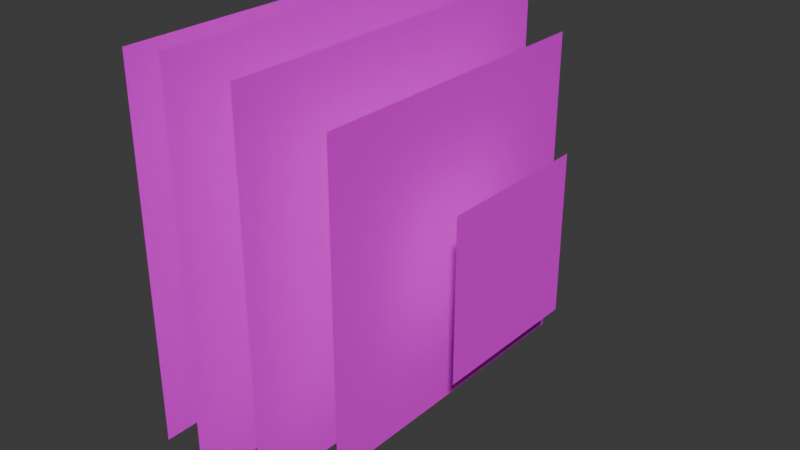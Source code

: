 # Source: UI.blend  (saved by Blender 4.0.36; exported with 4.5.12 LTS)
import bpy
from mathutils import Matrix  # noqa: F401  (used for matrix-valued properties, if any)

bpy.ops.wm.read_factory_settings(use_empty=True)
scene = bpy.context.scene
scene.name = 'Scene'

# ---- collections
col_gun = bpy.data.collections.new('Gun'); scene.collection.children.link(col_gun)
col_explosion = bpy.data.collections.new('Explosion'); scene.collection.children.link(col_explosion)

# ---- images (referenced by path relative to the original .blend; pixels are not part of the script)
import os
ASSET_DIR = os.environ.get("B2B_ASSET_DIR", "")  # directory of the original .blend (textures are referenced by path, not embedded)
HERE = os.path.dirname(os.path.abspath(__file__))  # packed textures are extracted next to this script under _unpacked/

def load_image(name, relpath, width, height, colorspace="sRGB"):
    """Load a texture the original file referenced (path relative to the .blend, or extracted next to this script)."""
    p = next((c for c in (os.path.join(HERE, relpath), os.path.join(ASSET_DIR, relpath)) if relpath and os.path.exists(c)), "")
    if p:
        img = bpy.data.images.load(p, check_existing=True)
        img.name = name
    else:  # same state as the original file: an image datablock whose file is absent (Cycles renders it pink)
        img = bpy.data.images.new(name, width, height)
        img.source = "FILE"
        img.filepath = "//" + (relpath or name)
    img.colorspace_settings.name = colorspace
    return img
img_gun_texture = load_image('Gun-Texture', 'Gun-Texture.png', 1024, 1024, 'sRGB')
img_explosion_texture = load_image('Explosion-Texture', 'Explosion-Texture.png', 1024, 1024, 'sRGB')

# ---- materials (node trees are filled in below, after node groups)
mat_gun_material = bpy.data.materials.new('Gun-Material')
mat_gun_material.use_transparent_shadow = False
mat_explosion_material = bpy.data.materials.new('Explosion-Material')
mat_explosion_material.use_transparent_shadow = False

# ---- material node trees
mat_gun_material.use_nodes = True; mat_gun_material.node_tree.nodes.clear()
_N = mat_gun_material.node_tree.nodes; _L = mat_gun_material.node_tree.links
n0 = _N.new('ShaderNodeBsdfPrincipled'); n0.name = 'Principled BSDF'; n0.location = (10, 300)
n0.inputs[3].default_value = 1.45
n1 = _N.new('ShaderNodeOutputMaterial'); n1.name = 'Material Output'; n1.location = (300, 300)
n2 = _N.new('ShaderNodeMix'); n2.name = 'Mix'; n2.location = (-177, 287)
n2.data_type = 'RGBA'
n2.inputs[6].default_value = (1.0, 1.0, 1.0, 1.0)
n3 = _N.new('ShaderNodeTexImage'); n3.name = 'Image Texture'; n3.location = (-461, 261)
n3.image = img_gun_texture
_L.new(n0.outputs[0], n1.inputs[0])
_L.new(n2.outputs[2], n0.inputs[0])
_L.new(n3.outputs[1], n2.inputs[0])
_L.new(n3.outputs[0], n2.inputs[7])
n1.is_active_output = True
mat_explosion_material.use_nodes = True; mat_explosion_material.node_tree.nodes.clear()
_N = mat_explosion_material.node_tree.nodes; _L = mat_explosion_material.node_tree.links
n0 = _N.new('ShaderNodeBsdfPrincipled'); n0.name = 'Principled BSDF'; n0.location = (10, 300)
n0.inputs[3].default_value = 1.45
n1 = _N.new('ShaderNodeOutputMaterial'); n1.name = 'Material Output'; n1.location = (300, 300)
n2 = _N.new('ShaderNodeMix'); n2.name = 'Mix'; n2.location = (-185, 258)
n2.data_type = 'RGBA'
n2.inputs[6].default_value = (1.0, 1.0, 1.0, 1.0)
n3 = _N.new('ShaderNodeTexImage'); n3.name = 'Image Texture'; n3.location = (-500, 232)
n3.image = img_explosion_texture
_L.new(n0.outputs[0], n1.inputs[0])
_L.new(n2.outputs[2], n0.inputs[0])
_L.new(n3.outputs[0], n2.inputs[7])
_L.new(n3.outputs[1], n2.inputs[0])
n1.is_active_output = True

# ---- world
world_world = bpy.data.worlds.new('World'); scene.world = world_world
world_world.use_nodes = True; world_world.node_tree.nodes.clear()
_N = world_world.node_tree.nodes; _L = world_world.node_tree.links
n0 = _N.new('ShaderNodeOutputWorld'); n0.name = 'World Output'; n0.location = (300, 300)
n1 = _N.new('ShaderNodeBackground'); n1.name = 'Background'; n1.location = (10, 300)
n1.inputs[0].default_value = (0.05088, 0.05088, 0.05088, 1.0)
_L.new(n1.outputs[0], n0.inputs[0])
n0.is_active_output = True
world_world.color = (0.05088, 0.05088, 0.05088)
world_world.use_sun_shadow = False
world_world.sun_shadow_jitter_overblur = 0.0

# ---- meshes
me_cube_001 = bpy.data.meshes.new('Cube.001')
me_cube_001.from_pydata([(0.01304, -0.009156, -0.03522), (0.002748, -0.008568, 0.06605), (0.01304, 0.009156, -0.03522), (0.04756, -0.009156, -0.03554), (0.02787, -0.01103, 0.06009), (0.04756, 0.009156, -0.03554), (0.02787, 0.01103, 0.06009), (0.002748, -0.0087, 0.03635), (0.002748, 0.0087, 0.03635), (0.03662, 0.01103, 0.03664), (0.03662, -0.01103, 0.03664), (-0.1112, -0.008568, 0.06598), (-0.1112, 0.008568, 0.06598), (-0.1112, -0.007225, 0.03628), (-0.1112, 0.007225, 0.03628), (0.01528, 0.009156, -0.02662), (0.04604, 0.009156, -0.02605), (0.04604, -0.009156, -0.02605), (0.01528, -0.009156, -0.02662), (0.005682, -0.008711, 0.02777), (0.005682, 0.008711, 0.02777), (0.03644, 0.008711, 0.02841), (0.03644, -0.008711, 0.02841), (-0.01921, -0.007479, 0.0186), (-0.02853, -0.007479, 0.04057), (-0.01921, 0.007479, 0.0186), (-0.02853, 0.007479, 0.04057), (0.01027, -0.007479, 0.0135), (0.005562, -0.002105, 0.03778), (0.01027, 0.007479, 0.0135), (0.005562, 0.001972, 0.03778), (0.002748, -0.01103, 0.05042), (0.002748, 0.01103, 0.05042), (0.03225, 0.01103, 0.04758), (0.03225, -0.01103, 0.04758), (-0.1112, -0.01103, 0.05035), (-0.1112, 0.01103, 0.05035), (0.002748, 0.008568, 0.06605), (0.02837, -0.004255, 0.0572), (0.02837, 0.001412, 0.0572), (0.03178, -0.004255, 0.0621), (0.0303, -0.004255, 0.06142), (0.0303, 0.001412, 0.06142), (0.03178, 0.001412, 0.0621), (0.03294, -0.004255, 0.05561), (0.03442, -0.004255, 0.05628), (0.0356, -0.004255, 0.05943), (0.03493, -0.004255, 0.06091), (0.03442, 0.001412, 0.05628), (0.03294, 0.001412, 0.05561), (0.03493, 0.001412, 0.06091), (0.0356, 0.001412, 0.05943), (-0.01419, 0.007479, 0.01773), (-0.02272, 0.007479, 0.04009), (-0.01419, -0.007479, 0.01773), (-0.02272, -0.007479, 0.04009), (-0.0213, -0.007479, 0.02352), (-0.0213, 0.007479, 0.02352), (0.009214, 0.007479, 0.01894), (0.009214, -0.007479, 0.01894), (-0.0161, -0.007479, 0.02274), (-0.0161, 0.007479, 0.02274), (-0.02174, -0.007479, 0.02455), (-0.02174, 0.007479, 0.02455), (0.008993, 0.001972, 0.02008), (0.008993, -0.002105, 0.02008), (-0.0165, -0.007479, 0.02379), (-0.0165, 0.007479, 0.02379), (-0.02153, 0.001972, 0.03999), (-0.01316, -0.007479, 0.01755), (-0.01316, 0.007479, 0.01755), (-0.02153, -0.002105, 0.03999), (-0.01504, -0.007479, 0.02258), (-0.01504, 0.007479, 0.02258), (-0.01543, -0.002105, 0.02363), (-0.01543, 0.001972, 0.02363)], [], [(31, 1, 11, 35), (32, 37, 6, 33), (33, 6, 4, 34), (34, 4, 1, 31), (2, 5, 3, 0), (6, 37, 1, 4), (22, 10, 7, 19), (21, 9, 10, 22), (20, 8, 9, 21), (19, 7, 8, 20), (35, 11, 12, 36), (8, 7, 13, 14), (1, 37, 12, 11), (32, 8, 14, 36), (0, 18, 15, 2), (2, 15, 16, 5), (5, 16, 17, 3), (3, 17, 18, 0), (18, 19, 20, 15), (15, 20, 21, 16), (16, 21, 22, 17), (17, 22, 19, 18), (62, 24, 26, 63), (75, 68, 30, 64), (66, 55, 24, 62), (70, 29, 27, 69), (37, 32, 36, 12), (13, 35, 36, 14), (10, 34, 31, 7), (9, 33, 34, 10), (8, 32, 33, 9), (7, 31, 35, 13), (50, 43, 40, 47), (39, 49, 44, 38), (38, 41, 42, 39), (48, 51, 46, 45), (39, 42, 43, 50, 51, 48, 49), (40, 43, 42, 41), (44, 49, 48, 45), (50, 47, 46, 51), (44, 45, 46, 47, 40, 41, 38), (25, 52, 54, 23), (74, 71, 55, 66), (63, 26, 53, 67), (25, 57, 61, 52), (69, 72, 60, 54), (54, 60, 56, 23), (70, 73, 58, 29), (23, 56, 57, 25), (57, 63, 67, 61), (72, 74, 66, 60), (60, 66, 62, 56), (73, 75, 64, 58), (56, 62, 63, 57), (61, 67, 75, 73), (59, 65, 74, 72), (52, 61, 73, 70), (27, 59, 72, 69), (65, 28, 71, 74), (52, 70, 69, 54), (67, 53, 68, 75)])
_uv = me_cube_001.uv_layers.new(name='UVMap')
_uv.uv.foreach_set('vector', [0.5625, 1.0, 0.625, 1.0, 0.625, 1.0, 0.5625, 1.0, 0.5625, 0.25, 0.625, 0.25, 0.625, 0.5, 0.5625, 0.5, 0.5625, 0.5, 0.625, 0.5, 0.625, 0.75, 0.5625, 0.75, 0.5625, 0.75, 0.625, 0.75, 0.625, 1.0, 0.5625, 1.0, 0.125, 0.5, 0.375, 0.5, 0.375, 0.75, 0.125, 0.75, 0.625, 0.5, 0.875, 0.5, 0.875, 0.75, 0.625, 0.75, 0.4822, 0.75, 0.5, 0.75, 0.5, 1.0, 0.4822, 1.0, 0.4822, 0.5, 0.5, 0.5, 0.5, 0.75, 0.4822, 0.75, 0.4822, 0.25, 0.5, 0.25, 0.5, 0.5, 0.4822, 0.5, 0.4822, 0.0, 0.5, 0.0, 0.5, 0.25, 0.4822, 0.25, 0.5625, 0.0, 0.625, 0.0, 0.625, 0.25, 0.5625, 0.25, 0.5, 0.25, 0.5, 0.0, 0.5, 0.0, 0.5, 0.25, 0.875, 0.75, 0.875, 0.5, 0.875, 0.5, 0.875, 0.75, 0.5625, 0.25, 0.5, 0.25, 0.5, 0.25, 0.5625, 0.25, 0.375, 0.0, 0.3939, 0.0, 0.3939, 0.25, 0.375, 0.25, 0.375, 0.25, 0.3939, 0.25, 0.3939, 0.5, 0.375, 0.5, 0.375, 0.5, 0.3939, 0.5, 0.3939, 0.75, 0.375, 0.75, 0.375, 0.75, 0.3939, 0.75, 0.3939, 1.0, 0.375, 1.0, 0.3939, 0.0, 0.4822, 0.0, 0.4822, 0.25, 0.3939, 0.25, 0.3939, 0.25, 0.4822, 0.25, 0.4822, 0.5, 0.3939, 0.5, 0.3939, 0.5, 0.4822, 0.5, 0.4822, 0.75, 0.3939, 0.75, 0.3939, 0.75, 0.4822, 0.75, 0.4822, 1.0, 0.3939, 1.0, 0.4428, 0.0001108, 0.625, 0.0, 0.625, 0.25, 0.4441, 0.2519, 0.4476, 0.3079, 0.6239, 0.2998, 0.625, 0.5, 0.4409, 0.4975, 0.447, 0.9518, 0.625, 0.9574, 0.625, 1.0, 0.4455, 0.9963, 0.1763, 0.5, 0.375, 0.5, 0.375, 0.75, 0.1763, 0.75, 0.625, 0.25, 0.5625, 0.25, 0.5625, 0.25, 0.625, 0.25, 0.5, 0.0, 0.5625, 0.0, 0.5625, 0.25, 0.5, 0.25, 0.5, 0.75, 0.5625, 0.75, 0.5625, 1.0, 0.5, 1.0, 0.5, 0.5, 0.5625, 0.5, 0.5625, 0.75, 0.5, 0.75, 0.5, 0.25, 0.5625, 0.25, 0.5625, 0.5, 0.5, 0.5, 0.5, 1.0, 0.5625, 1.0, 0.5625, 1.0, 0.5, 1.0, 0.6757, 0.5, 0.8243, 0.5, 0.8243, 0.75, 0.6757, 0.75, 0.125, 0.5, 0.3243, 0.5, 0.3243, 0.75, 0.125, 0.75, 0.375, 0.0, 0.5743, 0.0, 0.5743, 0.25, 0.375, 0.25, 0.4257, 0.5, 0.5743, 0.5, 0.5743, 0.75, 0.4257, 0.75, 0.375, 0.25, 0.5743, 0.25, 0.625, 0.3007, 0.625, 0.4493, 0.5743, 0.5, 0.4257, 0.5, 0.375, 0.4493, 0.625, 0.0, 0.625, 0.25, 0.5743, 0.25, 0.5743, 0.0, 0.3243, 0.75, 0.3243, 0.5, 0.4257, 0.5, 0.4257, 0.75, 0.6757, 0.5, 0.6757, 0.75, 0.5743, 0.75, 0.5743, 0.5, 0.375, 0.8007, 0.4257, 0.75, 0.5743, 0.75, 0.625, 0.8007, 0.625, 0.9493, 0.5743, 1.0, 0.375, 1.0, 0.125, 0.5, 0.1676, 0.5, 0.1676, 0.75, 0.125, 0.75, 0.4477, 0.9421, 0.6239, 0.9502, 0.625, 0.9574, 0.447, 0.9518, 0.4441, 0.2519, 0.625, 0.25, 0.625, 0.2926, 0.4469, 0.2982, 0.375, 0.25, 0.4317, 0.2509, 0.4348, 0.2976, 0.379, 0.298, 0.3802, 0.9417, 0.4345, 0.944, 0.4348, 0.9524, 0.379, 0.952, 0.379, 0.952, 0.4348, 0.9524, 0.4324, 0.9981, 0.375, 1.0, 0.3802, 0.3083, 0.4345, 0.306, 0.43, 0.4987, 0.375, 0.5, 0.375, 0.0, 0.431, 0.0, 0.4317, 0.2509, 0.375, 0.25, 0.4317, 0.2509, 0.4441, 0.2519, 0.4469, 0.2982, 0.4348, 0.2976, 0.4345, 0.944, 0.4477, 0.9421, 0.447, 0.9518, 0.4348, 0.9524, 0.4348, 0.9524, 0.447, 0.9518, 0.4455, 0.9963, 0.4324, 0.9981, 0.4345, 0.306, 0.4476, 0.3079, 0.4409, 0.4975, 0.43, 0.4987, 0.431, 0.0, 0.4428, 0.0001108, 0.4441, 0.2519, 0.4317, 0.2509, 0.4348, 0.2976, 0.4469, 0.2982, 0.4476, 0.3079, 0.4345, 0.306, 0.43, 0.7513, 0.4409, 0.7525, 0.4477, 0.9421, 0.4345, 0.944, 0.379, 0.298, 0.4348, 0.2976, 0.4345, 0.306, 0.3802, 0.3083, 0.375, 0.75, 0.43, 0.7513, 0.4345, 0.944, 0.3802, 0.9417, 0.4409, 0.7525, 0.625, 0.75, 0.6239, 0.9502, 0.4477, 0.9421, 0.1676, 0.5, 0.1763, 0.5, 0.1763, 0.75, 0.1676, 0.75, 0.4469, 0.2982, 0.625, 0.2926, 0.6239, 0.2998, 0.4476, 0.3079])
me_cube_001.update()
me_cube_003 = bpy.data.meshes.new('Cube.003')
me_cube_003.from_pydata([(0.01304, -0.009156, -0.03671), (0.002748, -0.008379, 0.06701), (0.01304, 0.009156, -0.03522), (0.05207, -0.0117, -0.03673), (0.02787, -0.01103, 0.06009), (0.04866, 0.007977, -0.03703), (0.02867, 0.01148, 0.06009), (0.002748, -0.0101, 0.03454), (0.002748, 0.0087, 0.03635), (0.03742, 0.01148, 0.03664), (0.04003, -0.0124, 0.03683), (-0.1105, -0.008442, 0.0675), (-0.1108, 0.008556, 0.06753), (-0.1116, -0.007616, 0.03628), (-0.1112, 0.007225, 0.03628), (0.01528, 0.009156, -0.02662), (0.04604, 0.009156, -0.02605), (0.04945, -0.01052, -0.02585), (0.01528, -0.009156, -0.02662), (0.005682, -0.008711, 0.02777), (0.005682, 0.008711, 0.02777), (0.03714, 0.008533, 0.02841), (0.03985, -0.01008, 0.02861), (-0.02055, -0.008412, 0.01425), (-0.02986, -0.008412, 0.03621), (-0.02055, 0.007549, 0.01425), (-0.02986, 0.007549, 0.03621), (0.008933, -0.008412, 0.009148), (0.008933, 0.007549, 0.009148), (0.004227, 0.007549, 0.03343), (0.002748, -0.01244, 0.04861), (0.002748, 0.01103, 0.05042), (0.03305, 0.01148, 0.04758), (0.03566, -0.0124, 0.04777), (-0.1109, -0.01136, 0.05035), (-0.1112, 0.01103, 0.05035), (0.002748, 0.008623, 0.06704), (0.02694, -0.00458, 0.05683), (0.03016, -0.00458, 0.06541), (0.02694, 0.00458, 0.05683), (0.03016, 0.00458, 0.06541), (0.03552, -0.00458, 0.05361), (0.03874, -0.00458, 0.06219), (0.03552, 0.00458, 0.05361), (0.03874, 0.00458, 0.06219), (0.002748, -0.009857, 0.06438), (-0.1112, -0.01023, 0.06431), (0.02951, 0.01148, 0.0577), (0.02871, -0.01103, 0.0577), (-0.1112, 0.009039, 0.06299), (0.002748, 0.009039, 0.06306), (-0.107, -0.008391, 0.06648), (-0.1077, -0.008352, 0.03447), (-0.1075, 0.007272, 0.03629), (-0.1075, 0.01103, 0.05035), (-0.107, -0.01205, 0.04854), (-0.1072, 0.008561, 0.0675), (-0.1075, 0.009039, 0.06299), (-0.1075, -0.009535, 0.06431), (0.01304, 0.003914, -0.03522), (0.04866, 0.002735, -0.03847), (0.02787, 0.004716, 0.06009), (0.03662, 0.004716, 0.03664), (0.002748, 0.003719, 0.03635), (-0.1107, 0.00369, 0.06752), (-0.1112, 0.003088, 0.03628), (0.01528, 0.003914, -0.02662), (0.04604, 0.003914, -0.02605), (0.005682, 0.003724, 0.02777), (0.03644, 0.003724, 0.02841), (-0.1112, 0.004716, 0.05035), (0.03305, 0.005161, 0.04758), (0.002748, 0.003825, 0.06627), (-0.1112, 0.003623, 0.06337), (0.03006, 0.005373, 0.0577), (-0.1071, 0.003811, 0.06645), (-0.1075, 0.003109, 0.03629), (0.002748, -0.01103, 0.05042), (-0.1075, -0.01103, 0.05035), (-0.01344, 0.007549, 0.01302), (-0.02165, 0.007549, 0.03554), (-0.01344, -0.008412, 0.01302), (-0.02165, -0.008412, 0.03554), (-0.02362, -0.008412, 0.0215), (-0.02362, 0.007549, 0.0215), (0.00738, 0.007549, 0.01716), (0.00738, -0.008412, 0.01716), (-0.01615, -0.008412, 0.02045), (-0.01615, 0.007549, 0.02045), (0.004227, -0.002866, 0.03343), (-0.02165, -0.002866, 0.03554), (0.00738, -0.002866, 0.01716), (-0.01615, -0.002866, 0.02045)], [], [(58, 51, 11, 46), (50, 36, 6, 47), (74, 61, 4, 48), (48, 4, 1, 45), (59, 60, 3, 0), (61, 72, 1, 4), (22, 10, 7, 19), (69, 62, 10, 22), (20, 8, 9, 21), (68, 63, 8, 20), (73, 64, 12, 49), (76, 52, 13, 65), (75, 56, 12, 64), (54, 53, 14, 35), (59, 66, 15, 2), (2, 15, 16, 5), (60, 67, 17, 3), (3, 17, 18, 0), (66, 68, 20, 15), (15, 20, 21, 16), (67, 69, 22, 17), (17, 22, 19, 18), (83, 24, 26, 84), (88, 80, 29, 85), (87, 82, 24, 83), (79, 28, 27, 81), (57, 54, 35, 49), (65, 70, 35, 14), (10, 33, 30, 7), (62, 71, 33, 10), (8, 31, 32, 9), (52, 55, 34, 13), (37, 38, 40, 39), (39, 40, 44, 43), (43, 44, 42, 41), (41, 42, 38, 37), (39, 43, 41, 37), (44, 40, 38, 42), (56, 57, 49, 12), (70, 73, 49, 35), (33, 48, 45, 30), (71, 74, 48, 33), (31, 50, 47, 32), (55, 58, 46, 34), (30, 45, 58, 55), (36, 50, 57, 56), (7, 30, 55, 52), (50, 31, 54, 57), (31, 8, 53, 54), (72, 36, 56, 75), (63, 7, 52, 76), (45, 1, 51, 58), (8, 63, 76, 53), (1, 72, 75, 51), (32, 47, 74, 71), (34, 46, 73, 70), (9, 32, 71, 62), (13, 34, 70, 65), (16, 21, 69, 67), (18, 19, 68, 66), (5, 16, 67, 60), (0, 18, 66, 59), (51, 75, 64, 11), (53, 76, 65, 14), (46, 11, 64, 73), (19, 7, 63, 68), (21, 9, 62, 69), (6, 36, 72, 61), (2, 5, 60, 59), (47, 6, 61, 74), (55, 30, 77, 78), (25, 79, 81, 23), (84, 26, 80, 88), (25, 84, 88, 79), (27, 86, 87, 81), (81, 87, 83, 23), (79, 88, 85, 28), (23, 83, 84, 25), (91, 89, 90, 92)])
_uv = me_cube_003.uv_layers.new(name='UVMap')
_uv.uv.foreach_set('vector', [0.2814, 0.01766, 0.2705, 0.01766, 0.2705, 0.004415, 0.2814, 0.004407, 0.4864, 0.4135, 0.4973, 0.4134, 0.4749, 0.5038, 0.4664, 0.5068, 0.6571, 0.8626, 0.6571, 0.8717, 0.6006, 0.8717, 0.6006, 0.8626, 0.3015, 0.5068, 0.2929, 0.5038, 0.2705, 0.4134, 0.2814, 0.4135, 0.7141, 0.6385, 0.7141, 0.5146, 0.7611, 0.5146, 0.7611, 0.6385, 0.718, 0.506, 0.7218, 0.4134, 0.7657, 0.4133, 0.7745, 0.506, 0.4907, 0.7768, 0.4958, 0.8071, 0.3748, 0.8223, 0.3811, 0.7903, 0.6536, 0.7522, 0.6571, 0.7818, 0.6006, 0.7818, 0.6089, 0.7522, 0.2535, 0.819, 0.2599, 0.8509, 0.1389, 0.8357, 0.144, 0.8054, 0.7148, 0.8687, 0.7148, 0.9013, 0.697, 0.9013, 0.6969, 0.8687, 0.8851, 0.4105, 0.8864, 0.4218, 0.8685, 0.4216, 0.8668, 0.4108, 0.8032, 0.8358, 0.8405, 0.8358, 0.8403, 0.849, 0.8033, 0.849, 0.7218, 0.01755, 0.7042, 0.01755, 0.7042, 0.004303, 0.7218, 0.004303, 0.4405, 0.01763, 0.3882, 0.01756, 0.3882, 0.004303, 0.4405, 0.004376, 0.7141, 0.6385, 0.7141, 0.6705, 0.6953, 0.6705, 0.6953, 0.6385, 0.2599, 0.5914, 0.2475, 0.6208, 0.1379, 0.607, 0.1374, 0.5725, 0.6543, 0.5192, 0.6543, 0.5537, 0.6073, 0.5537, 0.6073, 0.5192, 0.4973, 0.5438, 0.4968, 0.5783, 0.3872, 0.5922, 0.3748, 0.5628, 0.7141, 0.6705, 0.7148, 0.8687, 0.6969, 0.8687, 0.6953, 0.6705, 0.2475, 0.6208, 0.2535, 0.819, 0.144, 0.8054, 0.1379, 0.607, 0.6543, 0.5537, 0.6536, 0.7522, 0.6089, 0.7522, 0.6073, 0.5537, 0.4968, 0.5783, 0.4907, 0.7768, 0.3811, 0.7903, 0.3872, 0.5922, 0.058, 0.7082, 0.058, 0.7656, 0.004303, 0.7656, 0.004303, 0.7082, 0.912, 0.2527, 0.8596, 0.2768, 0.8596, 0.1836, 0.9169, 0.1675, 0.912, 0.05796, 0.8596, 0.03389, 0.8596, 0.004303, 0.9105, 0.03093, 0.004303, 0.654, 0.004303, 0.5725, 0.058, 0.5725, 0.058, 0.654, 0.4864, 0.01766, 0.4405, 0.01763, 0.4405, 0.004376, 0.4864, 0.004407, 0.8882, 0.315, 0.8824, 0.3656, 0.8596, 0.3654, 0.8733, 0.315, 0.377, 0.5352, 0.3378, 0.5194, 0.3274, 0.4135, 0.3785, 0.4134, 0.6571, 0.7818, 0.6571, 0.8241, 0.6006, 0.8241, 0.6006, 0.7818, 0.3893, 0.4134, 0.4405, 0.4135, 0.43, 0.5194, 0.3908, 0.5352, 0.3796, 0.01756, 0.3273, 0.01763, 0.3273, 0.004376, 0.3796, 0.004303, 0.4385, 0.9044, 0.4237, 0.875, 0.4532, 0.8603, 0.4679, 0.8897, 0.4679, 0.8897, 0.4532, 0.8603, 0.4826, 0.8456, 0.4973, 0.875, 0.4826, 0.9191, 0.4973, 0.9485, 0.4679, 0.9633, 0.4532, 0.9338, 0.4532, 0.9338, 0.4237, 0.9485, 0.409, 0.9191, 0.4385, 0.9044, 0.4679, 0.8897, 0.4826, 0.9191, 0.4532, 0.9338, 0.4385, 0.9044, 0.4385, 0.8309, 0.4532, 0.8603, 0.4237, 0.875, 0.409, 0.8456, 0.4973, 0.01766, 0.4864, 0.01766, 0.4864, 0.004407, 0.4973, 0.004415, 0.8824, 0.3656, 0.8851, 0.4105, 0.8668, 0.4108, 0.8596, 0.3654, 0.3378, 0.5194, 0.3015, 0.5068, 0.2814, 0.4135, 0.3274, 0.4135, 0.6571, 0.8241, 0.6571, 0.8626, 0.6006, 0.8626, 0.6006, 0.8241, 0.4405, 0.4135, 0.4864, 0.4135, 0.4664, 0.5068, 0.43, 0.5194, 0.3273, 0.01763, 0.2814, 0.01766, 0.2814, 0.004407, 0.3273, 0.004376, 0.3274, 0.4135, 0.2814, 0.4135, 0.2814, 0.01766, 0.3273, 0.01763, 0.4973, 0.4134, 0.4864, 0.4135, 0.4864, 0.01766, 0.4973, 0.01766, 0.3785, 0.4134, 0.3274, 0.4135, 0.3273, 0.01763, 0.3796, 0.01756, 0.4864, 0.4135, 0.4405, 0.4135, 0.4405, 0.01763, 0.4864, 0.01766, 0.4405, 0.4135, 0.3893, 0.4134, 0.3882, 0.01756, 0.4405, 0.01763, 0.7218, 0.4134, 0.7042, 0.4133, 0.7042, 0.01755, 0.7218, 0.01755, 0.801, 0.44, 0.8456, 0.44, 0.8405, 0.8358, 0.8032, 0.8358, 0.2814, 0.4135, 0.2705, 0.4134, 0.2705, 0.01766, 0.2814, 0.01766, 0.7831, 0.44, 0.801, 0.44, 0.8032, 0.8358, 0.7883, 0.8358, 0.7657, 0.4133, 0.7218, 0.4134, 0.7218, 0.01755, 0.7657, 0.01755, 0.6798, 0.8241, 0.6798, 0.8626, 0.6571, 0.8626, 0.6571, 0.8241, 0.9389, 0.3654, 0.9317, 0.4108, 0.8851, 0.4105, 0.8824, 0.3656, 0.6798, 0.7818, 0.6798, 0.8241, 0.6571, 0.8241, 0.6571, 0.7818, 0.9252, 0.315, 0.9389, 0.3654, 0.8824, 0.3656, 0.8882, 0.315, 0.6731, 0.5537, 0.6715, 0.7522, 0.6536, 0.7522, 0.6543, 0.5537, 0.7611, 0.6705, 0.7595, 0.8687, 0.7148, 0.8687, 0.7141, 0.6705, 0.6731, 0.5192, 0.6731, 0.5537, 0.6543, 0.5537, 0.6543, 0.5192, 0.7611, 0.6385, 0.7611, 0.6705, 0.7141, 0.6705, 0.7141, 0.6385, 0.7657, 0.01755, 0.7218, 0.01755, 0.7218, 0.004303, 0.7657, 0.004303, 0.7883, 0.8358, 0.8032, 0.8358, 0.8033, 0.849, 0.7884, 0.849, 0.9317, 0.4108, 0.93, 0.4216, 0.8864, 0.4218, 0.8851, 0.4105, 0.7595, 0.8687, 0.7594, 0.9013, 0.7148, 0.9013, 0.7148, 0.8687, 0.6715, 0.7522, 0.6798, 0.7818, 0.6571, 0.7818, 0.6536, 0.7522, 0.6953, 0.506, 0.7042, 0.4133, 0.7218, 0.4134, 0.718, 0.506, 0.6953, 0.6385, 0.6953, 0.5146, 0.7141, 0.5146, 0.7141, 0.6385, 0.6798, 0.8626, 0.6798, 0.8717, 0.6571, 0.8717, 0.6571, 0.8626, 0.3273, 0.01763, 0.3274, 0.4135, 0.3274, 0.4135, 0.3273, 0.01763, 0.004303, 0.6799, 0.004303, 0.654, 0.058, 0.654, 0.058, 0.6799, 0.9105, 0.2797, 0.8596, 0.3064, 0.8596, 0.2768, 0.912, 0.2527, 0.9355, 0.2666, 0.9105, 0.2797, 0.912, 0.2527, 0.9378, 0.2408, 0.9451, 0.151, 0.9169, 0.1431, 0.912, 0.05796, 0.9378, 0.06983, 0.9378, 0.06983, 0.912, 0.05796, 0.9105, 0.03093, 0.9355, 0.04405, 0.9378, 0.2408, 0.912, 0.2527, 0.9169, 0.1675, 0.9451, 0.1596, 0.058, 0.6799, 0.058, 0.7082, 0.004303, 0.7082, 0.004303, 0.6799, 0.9169, 0.1431, 0.8596, 0.1271, 0.8596, 0.03389, 0.912, 0.05796])
me_cube_003.materials.append(mat_gun_material)
me_cube_003.update()
me_cube = bpy.data.meshes.new('Cube')
me_cube.from_pydata([(0.01001, -0.00985, -0.03621), (0.003195, -0.009217, 0.06842), (0.01001, 0.00985, -0.03621), (0.003195, 0.009217, 0.06842), (0.04875, -0.00985, -0.03656), (0.03022, -0.01187, 0.06201), (0.04875, 0.00985, -0.03656), (0.03022, 0.01187, 0.06201), (0.003195, -0.009359, 0.03479), (0.003195, 0.009359, 0.03479), (0.03964, 0.01187, 0.03509), (0.03964, -0.01187, 0.03509), (-0.1145, -0.007772, 0.03479), (-0.1145, 0.007772, 0.03479), (0.01242, 0.00985, -0.02696), (0.04711, 0.00985, -0.02635), (0.04711, -0.00985, -0.02635), (0.01242, -0.00985, -0.02696), (0.00474, -0.009371, 0.02732), (0.00474, 0.009371, 0.02732), (0.03943, 0.009371, 0.02793), (0.03943, -0.009371, 0.02793), (-0.02043, -0.008045, 0.01738), (-0.03045, -0.008045, 0.04101), (-0.02043, 0.008045, 0.01738), (-0.03045, 0.008045, 0.04101), (0.01128, -0.008045, 0.01189), (0.006222, -0.008045, 0.03801), (0.01128, 0.008045, 0.01189), (0.006222, 0.008045, 0.03801), (0.003195, -0.01187, 0.0516), (0.003195, 0.01187, 0.0516), (0.03493, 0.01187, 0.04855), (0.03493, -0.01187, 0.04855), (-0.1145, -0.01187, 0.0516), (-0.1145, 0.01187, 0.0516), (-0.1145, -0.009217, 0.06842), (-0.1145, 0.009217, 0.06842), (0.02555, -0.005927, 0.05633), (0.02971, -0.005927, 0.06743), (0.02555, 0.005927, 0.05633), (0.02971, 0.005927, 0.06743), (0.03665, -0.005927, 0.05216), (0.04081, -0.005927, 0.06326), (0.03665, 0.005927, 0.05216), (0.04081, 0.005927, 0.06326)], [], [(30, 1, 36, 34), (31, 3, 7, 32), (32, 7, 5, 33), (33, 5, 1, 30), (2, 6, 4, 0), (7, 3, 1, 5), (21, 11, 8, 18), (20, 10, 11, 21), (19, 9, 10, 20), (18, 8, 9, 19), (34, 36, 37, 35), (9, 8, 12, 13), (1, 3, 37, 36), (31, 9, 13, 35), (0, 17, 14, 2), (2, 14, 15, 6), (6, 15, 16, 4), (4, 16, 17, 0), (17, 18, 19, 14), (14, 19, 20, 15), (15, 20, 21, 16), (16, 21, 18, 17), (22, 23, 25, 24), (24, 25, 29, 28), (26, 27, 23, 22), (24, 28, 26, 22), (3, 31, 35, 37), (12, 34, 35, 13), (11, 33, 30, 8), (10, 32, 33, 11), (9, 31, 32, 10), (8, 30, 34, 12), (38, 39, 41, 40), (40, 41, 45, 44), (44, 45, 43, 42), (42, 43, 39, 38), (40, 44, 42, 38), (45, 41, 39, 43)])
_uv = me_cube.uv_layers.new(name='UVMap')
_uv.uv.foreach_set('vector', [0.1992, 0.4315, 0.1374, 0.4314, 0.1374, 0.004342, 0.1992, 0.004342, 0.06702, 0.4315, 0.1288, 0.4315, 0.1046, 0.5297, 0.05576, 0.5467, 0.6867, 0.4589, 0.6867, 0.5106, 0.6006, 0.5106, 0.6006, 0.4589, 0.2104, 0.5466, 0.1616, 0.5297, 0.1374, 0.4314, 0.1992, 0.4315, 0.6794, 0.004303, 0.6794, 0.1448, 0.6079, 0.1448, 0.6079, 0.004303, 0.5059, 0.5322, 0.5155, 0.4314, 0.5824, 0.4314, 0.592, 0.5322, 0.983, 0.6761, 0.9863, 0.7034, 0.8542, 0.7135, 0.8575, 0.6861, 0.6776, 0.3812, 0.6867, 0.4072, 0.6006, 0.4072, 0.6097, 0.3812, 0.9907, 0.9682, 0.994, 0.9957, 0.8618, 0.9856, 0.8652, 0.9583, 0.5756, 0.7743, 0.5756, 0.802, 0.5077, 0.802, 0.5076, 0.7743, 0.592, 0.8716, 0.5824, 0.9326, 0.5155, 0.9326, 0.5059, 0.8716, 0.7831, 0.004303, 0.851, 0.004303, 0.8453, 0.4314, 0.7889, 0.4314, 0.5824, 0.4314, 0.5155, 0.4314, 0.5155, 0.004303, 0.5824, 0.004303, 0.06702, 0.4315, 0.005339, 0.4314, 0.004303, 0.004303, 0.06709, 0.004351, 0.5773, 0.5408, 0.5773, 0.5754, 0.5059, 0.5754, 0.5059, 0.5408, 0.994, 0.737, 0.982, 0.7696, 0.8565, 0.7596, 0.8542, 0.7222, 0.6794, 0.1448, 0.6794, 0.1823, 0.6079, 0.1823, 0.6079, 0.1448, 0.994, 0.44, 0.9916, 0.4774, 0.8661, 0.4874, 0.8542, 0.4548, 0.5773, 0.5754, 0.5756, 0.7743, 0.5076, 0.7743, 0.5059, 0.5754, 0.982, 0.7696, 0.9907, 0.9682, 0.8652, 0.9583, 0.8565, 0.7596, 0.6794, 0.1823, 0.6776, 0.3812, 0.6097, 0.3812, 0.6079, 0.1823, 0.9916, 0.4774, 0.983, 0.6761, 0.8575, 0.6861, 0.8661, 0.4874, 0.1288, 0.6893, 0.1288, 0.7824, 0.07042, 0.7824, 0.07042, 0.6893, 0.3558, 0.8837, 0.2733, 0.9269, 0.2733, 0.7935, 0.3662, 0.7674, 0.1288, 0.9505, 0.03585, 0.9244, 0.03585, 0.791, 0.1183, 0.8342, 0.07042, 0.6893, 0.07042, 0.5725, 0.1288, 0.5725, 0.1288, 0.6893, 0.1288, 0.4315, 0.06702, 0.4315, 0.06709, 0.004351, 0.1288, 0.004355, 0.5771, 0.8106, 0.592, 0.8716, 0.5059, 0.8716, 0.5207, 0.8106, 0.2591, 0.5639, 0.2104, 0.5466, 0.1992, 0.4315, 0.2608, 0.4314, 0.6867, 0.4072, 0.6867, 0.4589, 0.6006, 0.4589, 0.6006, 0.4072, 0.005339, 0.4314, 0.06702, 0.4315, 0.05576, 0.5467, 0.007021, 0.5639, 0.2608, 0.4314, 0.1992, 0.4315, 0.1992, 0.004342, 0.2619, 0.004303, 0.3232, 0.7158, 0.3232, 0.6728, 0.3662, 0.6728, 0.3662, 0.7158, 0.2802, 0.5438, 0.3232, 0.5438, 0.3232, 0.5868, 0.2802, 0.5868, 0.2802, 0.5868, 0.3232, 0.5868, 0.3232, 0.6298, 0.2802, 0.6298, 0.2802, 0.6298, 0.3232, 0.6298, 0.3232, 0.6728, 0.2802, 0.6728, 0.3662, 0.7158, 0.3662, 0.7588, 0.3232, 0.7588, 0.3232, 0.7158, 0.3662, 0.6298, 0.3662, 0.6728, 0.3232, 0.6728, 0.3232, 0.6298])
me_cube.materials.append(mat_gun_material)
me_cube.update()
me_plane = bpy.data.meshes.new('Plane')
me_plane.from_pydata([(5.96e-08, -1.0, -1.0), (-5.96e-08, 1.0, -1.0), (5.96e-08, -1.0, 1.0), (-5.96e-08, 1.0, 1.0), (0.3094, 0.9412, 0.9412), (0.3094, -0.9412, 0.9412), (0.3094, 0.9412, -0.9412), (0.3094, -0.9412, -0.9412), (0.9093, 0.3878, 0.3878), (0.9093, -0.3878, 0.3878), (0.9093, 0.3878, -0.3878), (0.9093, -0.3878, -0.3878), (0.6113, -0.7748, -0.7748), (0.6113, 0.7748, -0.7748), (0.6113, -0.7748, 0.7748), (-0.3002, -0.9412, -0.9412), (-0.3002, 0.9412, -0.9412), (-0.3002, -0.9412, 0.9412), (-0.3002, 0.9412, 0.9412), (0.6113, 0.7748, 0.7748)], [], [(0, 1, 3, 2), (7, 6, 4, 5), (15, 16, 18, 17), (12, 13, 19, 14), (11, 10, 8, 9)])
_uv = me_plane.uv_layers.new(name='UV-0')
_uv.uv.foreach_set('vector', [0.009732, 0.4564, 0.009732, 0.2371, 0.2291, 0.2371, 0.2291, 0.4564, 0.02112, 0.475, 0.2276, 0.475, 0.2276, 0.6814, 0.02112, 0.6814, 0.01924, 0.01432, 0.2257, 0.01432, 0.2257, 0.2207, 0.01924, 0.2207, 0.03738, 0.8608, 0.03738, 0.6909, 0.2073, 0.6909, 0.2073, 0.8608, 0.08544, 0.9692, 0.08544, 0.8841, 0.1705, 0.8841, 0.1705, 0.9692])
_uv.active_render = True
_uv = me_plane.uv_layers.new(name='UV-1')
_uv.uv.foreach_set('vector', [0.2646, 0.4564, 0.2646, 0.2371, 0.4839, 0.2371, 0.4839, 0.4564, 0.276, 0.475, 0.4824, 0.475, 0.4824, 0.6814, 0.276, 0.6814, 0.2741, 0.01432, 0.4806, 0.01432, 0.4806, 0.2207, 0.2741, 0.2207, 0.2923, 0.8608, 0.2923, 0.6909, 0.4622, 0.6909, 0.4622, 0.8608, 0.3403, 0.9692, 0.3403, 0.8841, 0.4254, 0.8841, 0.4254, 0.9692])
_uv = me_plane.uv_layers.new(name='UV-2')
_uv.uv.foreach_set('vector', [0.5215, 0.4564, 0.5215, 0.2371, 0.7408, 0.2371, 0.7408, 0.4564, 0.5328, 0.475, 0.7393, 0.475, 0.7393, 0.6814, 0.5328, 0.6814, 0.531, 0.01432, 0.7374, 0.01432, 0.7374, 0.2207, 0.531, 0.2207, 0.5491, 0.8608, 0.5491, 0.6909, 0.719, 0.6909, 0.719, 0.8608, 0.5972, 0.9692, 0.5972, 0.8841, 0.6822, 0.8841, 0.6822, 0.9692])
_uv = me_plane.uv_layers.new(name='UV-4')
_uv.uv.foreach_set('vector', [0.7636, 0.4564, 0.7636, 0.2371, 0.983, 0.2371, 0.983, 0.4564, 0.775, 0.475, 0.9815, 0.475, 0.9815, 0.6814, 0.775, 0.6814, 0.7731, 0.01432, 0.9796, 0.01432, 0.9796, 0.2207, 0.7731, 0.2207, 0.7913, 0.8608, 0.7913, 0.6909, 0.9612, 0.6909, 0.9612, 0.8608, 0.8393, 0.9692, 0.8393, 0.8841, 0.9244, 0.8841, 0.9244, 0.9692])
me_plane.materials.append(mat_explosion_material)
me_plane.update()

# ---- objects
ob_gun_collider = bpy.data.objects.new('Gun-Collider', me_cube_001)
ob_gun_grid = bpy.data.objects.new('Gun-Grid', me_cube_003)
ob_gun_shell = bpy.data.objects.new('Gun-Shell', me_cube)
ob_explosion = bpy.data.objects.new('Explosion', me_plane)

# ---- transforms, parenting, visibility, modifiers, constraints
ob_gun_collider.location = (0.0, 0.0, 0.0)
ob_gun_grid.location = (0.0, 0.0, 0.0)
ob_gun_shell.location = (0.0, 0.0, 0.0)
ob_explosion.location = (0.0, 0.0, 0.0)

# ---- collection membership
col_gun.objects.link(ob_gun_collider)
col_gun.objects.link(ob_gun_grid)
col_gun.objects.link(ob_gun_shell)
col_explosion.objects.link(ob_explosion)

# ---- scene / render settings (as saved in the file)
scene.frame_start = 1; scene.frame_end = 250; scene.frame_set(1)
scene.render.engine = 'BLENDER_EEVEE_NEXT'
scene.cycles.sampling_pattern = 'TABULATED_SOBOL'
bpy.context.view_layer.update()

# ---- added for rendering (the .blend has no active camera and no usable light): camera, sun
cam_auto = bpy.data.cameras.new('AutoCamera')
cam_auto.lens = 50.0
cam_auto.sensor_width = 36.0
cam_auto.clip_end = 1000.0
ob_auto_camera = bpy.data.objects.new('AutoCamera', cam_auto)
scene.collection.objects.link(ob_auto_camera)
ob_auto_camera.location = (3.15075, -3.4154, 2.27693)
ob_auto_camera.rotation_euler = (1.09748, -7.21219e-08, 0.694738)
scene.camera = ob_auto_camera
light_auto_sun = bpy.data.lights.new('AutoSun', 'SUN')
light_auto_sun.energy = 3.0
light_auto_sun.angle = 0.0523599
ob_auto_sun = bpy.data.objects.new('AutoSun', light_auto_sun)
scene.collection.objects.link(ob_auto_sun)
ob_auto_sun.rotation_euler = (0.872665, 0.174533, 0.523599)
bpy.context.view_layer.update()
